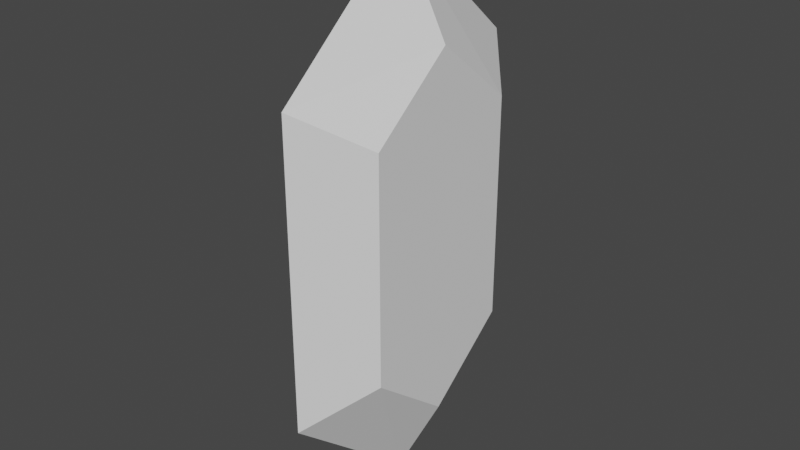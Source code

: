 # Source: rupee.blend  (saved by Blender 3.4.6; exported with 4.5.12 LTS)
import bpy
from mathutils import Matrix  # noqa: F401  (used for matrix-valued properties, if any)

bpy.ops.wm.read_factory_settings(use_empty=True)
scene = bpy.context.scene
scene.name = 'Scene'

# ---- collections
col_collection = bpy.data.collections.new('Collection'); scene.collection.children.link(col_collection)

# ---- world
world_world = bpy.data.worlds.new('World'); scene.world = world_world
world_world.use_nodes = True; world_world.node_tree.nodes.clear()
_N = world_world.node_tree.nodes; _L = world_world.node_tree.links
n0 = _N.new('ShaderNodeOutputWorld'); n0.name = 'World Output'; n0.location = (300, 300)
n1 = _N.new('ShaderNodeBackground'); n1.name = 'Background'; n1.location = (10, 300)
n1.inputs[0].default_value = (0.05088, 0.05088, 0.05088, 1.0)
_L.new(n1.outputs[0], n0.inputs[0])
n0.is_active_output = True
world_world.color = (0.05088, 0.05088, 0.05088)
world_world.use_sun_shadow = False
world_world.sun_shadow_jitter_overblur = 0.0

# ---- meshes
me_cube_001 = bpy.data.meshes.new('Cube.001')
me_cube_001.from_pydata([(-1.234e-10, -0.7551, -0.8128), (-0.2576, -0.4497, -0.6014), (-0.2576, -0.4497, 0.6014), (-1.234e-10, -0.7551, 0.8128), (-0.2576, 0.4497, -0.6014), (-1.234e-10, 0.7551, -0.8128), (-1.234e-10, 0.7551, 0.8128), (-0.2576, 0.4497, 0.6014), (0.2576, -0.4497, -0.6014), (0.2576, -0.4497, 0.6014), (-1.234e-10, -2.085e-09, 1.466), (0.2576, 0.4497, -0.6014), (0.2576, 0.4497, 0.6014), (-1.234e-10, -2.085e-09, -1.466), (-0.2576, 0.0, 0.9646), (-0.2576, 0.0, -0.9646), (0.2576, 0.0, 0.9646), (0.2576, 0.0, -0.9646)], [], [(11, 12, 16, 9, 8, 17), (16, 10, 3, 9), (1, 2, 14, 7, 4, 15), (0, 3, 2, 1), (6, 5, 4, 7), (12, 11, 5, 6), (3, 0, 8, 9), (15, 13, 0, 1), (14, 10, 6, 7), (10, 16, 12, 6), (4, 5, 13, 15), (17, 13, 5, 11), (13, 17, 8, 0), (10, 14, 2, 3)])
_uv = me_cube_001.uv_layers.new(name='UVMap')
_uv.uv.foreach_set('vector', [0.375, 0.582, 0.625, 0.582, 0.625, 0.625, 0.625, 0.668, 0.375, 0.668, 0.375, 0.625, 0.625, 0.625, 0.75, 0.625, 0.707, 0.75, 0.625, 0.668, 0.375, 0.08198, 0.625, 0.08198, 0.625, 0.125, 0.625, 0.168, 0.375, 0.168, 0.375, 0.125, 0.375, 0.0, 0.625, 0.0, 0.625, 0.08198, 0.375, 0.08198, 0.625, 0.332, 0.375, 0.332, 0.375, 0.168, 0.625, 0.168, 0.625, 0.582, 0.375, 0.582, 0.375, 0.418, 0.625, 0.418, 0.625, 0.832, 0.375, 0.832, 0.375, 0.668, 0.625, 0.668, 0.125, 0.625, 0.25, 0.625, 0.207, 0.75, 0.125, 0.668, 0.875, 0.625, 0.75, 0.625, 0.793, 0.5, 0.875, 0.582, 0.75, 0.625, 0.625, 0.625, 0.625, 0.582, 0.793, 0.5, 0.125, 0.582, 0.293, 0.5, 0.25, 0.625, 0.125, 0.625, 0.375, 0.625, 0.25, 0.625, 0.293, 0.5, 0.375, 0.582, 0.25, 0.625, 0.375, 0.625, 0.375, 0.668, 0.207, 0.75, 0.75, 0.625, 0.875, 0.625, 0.875, 0.668, 0.707, 0.75])
me_cube_001.update()

# ---- objects
ob_cube = bpy.data.objects.new('Cube', me_cube_001)

# ---- transforms, parenting, visibility, modifiers, constraints
ob_cube.location = (0.0, 0.0, 0.0)

# ---- collection membership
col_collection.objects.link(ob_cube)

# ---- scene / render settings (as saved in the file)
scene.frame_start = 1; scene.frame_end = 250; scene.frame_set(1)
scene.render.engine = 'BLENDER_EEVEE_NEXT'
scene.cycles.sampling_pattern = 'TABULATED_SOBOL'
scene.cycles.use_light_tree = False
scene.view_settings.view_transform = 'Filmic'
bpy.context.view_layer.update()

# ---- added for rendering (the .blend has no active camera and no usable light): camera, sun
cam_auto = bpy.data.cameras.new('AutoCamera')
cam_auto.lens = 50.0
cam_auto.sensor_width = 36.0
cam_auto.clip_end = 1000.0
ob_auto_camera = bpy.data.objects.new('AutoCamera', cam_auto)
scene.collection.objects.link(ob_auto_camera)
ob_auto_camera.location = (3.08845, -3.70615, 2.47076)
ob_auto_camera.rotation_euler = (1.09748, -7.21219e-08, 0.694738)
scene.camera = ob_auto_camera
light_auto_sun = bpy.data.lights.new('AutoSun', 'SUN')
light_auto_sun.energy = 3.0
light_auto_sun.angle = 0.0523599
ob_auto_sun = bpy.data.objects.new('AutoSun', light_auto_sun)
scene.collection.objects.link(ob_auto_sun)
ob_auto_sun.rotation_euler = (0.872665, 0.174533, 0.523599)
bpy.context.view_layer.update()
